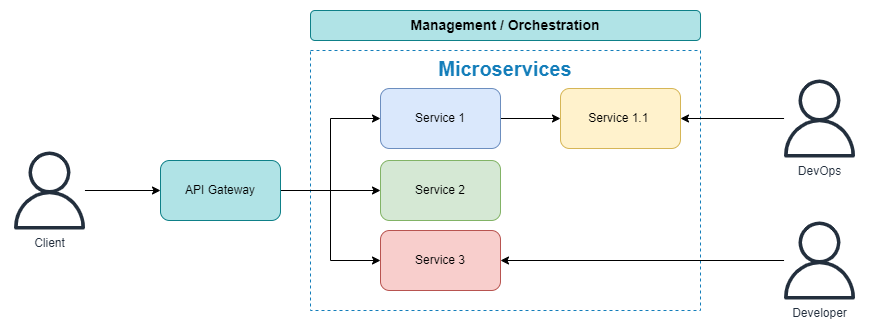

The diagram above was exported from draw.io. Its source (the exported page's mxGraphModel, read from the mxfile embedded in the PNG):
<mxGraphModel dx="792" dy="845" grid="1" gridSize="10" guides="1" tooltips="1" connect="1" arrows="1" fold="1" page="1" pageScale="1" pageWidth="827" pageHeight="1169" math="0" shadow="0">
  <root>
    <mxCell id="0" />
    <mxCell id="1" parent="0" />
    <mxCell id="IRxbwqodbVuu4aKaA72q-13" value="Microservices" style="fillColor=none;strokeColor=#147EBA;dashed=1;verticalAlign=top;fontStyle=1;fontColor=#147EBA;whiteSpace=wrap;html=1;fontSize=20;" vertex="1" parent="1">
      <mxGeometry x="470" y="120" width="390" height="260" as="geometry" />
    </mxCell>
    <mxCell id="IRxbwqodbVuu4aKaA72q-11" style="edgeStyle=orthogonalEdgeStyle;rounded=0;orthogonalLoop=1;jettySize=auto;html=1;" edge="1" parent="1" source="IRxbwqodbVuu4aKaA72q-1" target="IRxbwqodbVuu4aKaA72q-2">
      <mxGeometry relative="1" as="geometry" />
    </mxCell>
    <mxCell id="IRxbwqodbVuu4aKaA72q-1" value="Client" style="sketch=0;outlineConnect=0;fontColor=#232F3E;gradientColor=none;fillColor=#232F3D;strokeColor=none;dashed=0;verticalLabelPosition=bottom;verticalAlign=top;align=center;html=1;fontSize=12;fontStyle=0;aspect=fixed;pointerEvents=1;shape=mxgraph.aws4.user;" vertex="1" parent="1">
      <mxGeometry x="170" y="221" width="78" height="78" as="geometry" />
    </mxCell>
    <mxCell id="IRxbwqodbVuu4aKaA72q-8" style="edgeStyle=orthogonalEdgeStyle;rounded=0;orthogonalLoop=1;jettySize=auto;html=1;" edge="1" parent="1" source="IRxbwqodbVuu4aKaA72q-2" target="IRxbwqodbVuu4aKaA72q-4">
      <mxGeometry relative="1" as="geometry" />
    </mxCell>
    <mxCell id="IRxbwqodbVuu4aKaA72q-9" style="edgeStyle=orthogonalEdgeStyle;rounded=0;orthogonalLoop=1;jettySize=auto;html=1;entryX=0;entryY=0.5;entryDx=0;entryDy=0;" edge="1" parent="1" source="IRxbwqodbVuu4aKaA72q-2" target="IRxbwqodbVuu4aKaA72q-5">
      <mxGeometry relative="1" as="geometry" />
    </mxCell>
    <mxCell id="IRxbwqodbVuu4aKaA72q-10" style="edgeStyle=orthogonalEdgeStyle;rounded=0;orthogonalLoop=1;jettySize=auto;html=1;entryX=0;entryY=0.5;entryDx=0;entryDy=0;" edge="1" parent="1" source="IRxbwqodbVuu4aKaA72q-2" target="IRxbwqodbVuu4aKaA72q-3">
      <mxGeometry relative="1" as="geometry" />
    </mxCell>
    <mxCell id="IRxbwqodbVuu4aKaA72q-2" value="API Gateway" style="rounded=1;whiteSpace=wrap;html=1;fillColor=#b0e3e6;strokeColor=#0e8088;" vertex="1" parent="1">
      <mxGeometry x="320" y="230" width="120" height="60" as="geometry" />
    </mxCell>
    <mxCell id="IRxbwqodbVuu4aKaA72q-12" style="edgeStyle=orthogonalEdgeStyle;rounded=0;orthogonalLoop=1;jettySize=auto;html=1;entryX=0;entryY=0.5;entryDx=0;entryDy=0;" edge="1" parent="1" source="IRxbwqodbVuu4aKaA72q-3" target="IRxbwqodbVuu4aKaA72q-6">
      <mxGeometry relative="1" as="geometry" />
    </mxCell>
    <mxCell id="IRxbwqodbVuu4aKaA72q-3" value="Service 1" style="rounded=1;whiteSpace=wrap;html=1;fillColor=#dae8fc;strokeColor=#6c8ebf;" vertex="1" parent="1">
      <mxGeometry x="540" y="158" width="120" height="60" as="geometry" />
    </mxCell>
    <mxCell id="IRxbwqodbVuu4aKaA72q-4" value="Service 2" style="rounded=1;whiteSpace=wrap;html=1;fillColor=#d5e8d4;strokeColor=#82b366;" vertex="1" parent="1">
      <mxGeometry x="540" y="230" width="120" height="60" as="geometry" />
    </mxCell>
    <mxCell id="IRxbwqodbVuu4aKaA72q-5" value="Service 3" style="rounded=1;whiteSpace=wrap;html=1;fillColor=#f8cecc;strokeColor=#b85450;" vertex="1" parent="1">
      <mxGeometry x="540" y="300" width="120" height="60" as="geometry" />
    </mxCell>
    <mxCell id="IRxbwqodbVuu4aKaA72q-6" value="Service 1.1&amp;nbsp;" style="rounded=1;whiteSpace=wrap;html=1;fillColor=#fff2cc;strokeColor=#d6b656;" vertex="1" parent="1">
      <mxGeometry x="720" y="158" width="120" height="60" as="geometry" />
    </mxCell>
    <mxCell id="IRxbwqodbVuu4aKaA72q-17" style="edgeStyle=orthogonalEdgeStyle;rounded=0;orthogonalLoop=1;jettySize=auto;html=1;" edge="1" parent="1" source="IRxbwqodbVuu4aKaA72q-14" target="IRxbwqodbVuu4aKaA72q-6">
      <mxGeometry relative="1" as="geometry" />
    </mxCell>
    <mxCell id="IRxbwqodbVuu4aKaA72q-14" value="DevOps" style="sketch=0;outlineConnect=0;fontColor=#232F3E;gradientColor=none;fillColor=#232F3D;strokeColor=none;dashed=0;verticalLabelPosition=bottom;verticalAlign=top;align=center;html=1;fontSize=12;fontStyle=0;aspect=fixed;pointerEvents=1;shape=mxgraph.aws4.user;" vertex="1" parent="1">
      <mxGeometry x="940" y="149" width="78" height="78" as="geometry" />
    </mxCell>
    <mxCell id="IRxbwqodbVuu4aKaA72q-20" style="edgeStyle=orthogonalEdgeStyle;rounded=0;orthogonalLoop=1;jettySize=auto;html=1;" edge="1" parent="1" source="IRxbwqodbVuu4aKaA72q-15" target="IRxbwqodbVuu4aKaA72q-5">
      <mxGeometry relative="1" as="geometry" />
    </mxCell>
    <mxCell id="IRxbwqodbVuu4aKaA72q-15" value="Developer" style="sketch=0;outlineConnect=0;fontColor=#232F3E;gradientColor=none;fillColor=#232F3D;strokeColor=none;dashed=0;verticalLabelPosition=bottom;verticalAlign=top;align=center;html=1;fontSize=12;fontStyle=0;aspect=fixed;pointerEvents=1;shape=mxgraph.aws4.user;" vertex="1" parent="1">
      <mxGeometry x="940" y="291" width="78" height="78" as="geometry" />
    </mxCell>
    <mxCell id="IRxbwqodbVuu4aKaA72q-22" value="&lt;b&gt;&lt;font style=&quot;font-size: 14px;&quot;&gt;Management / Orchestration&lt;/font&gt;&lt;/b&gt;" style="rounded=1;whiteSpace=wrap;html=1;fillColor=#b0e3e6;strokeColor=#0e8088;" vertex="1" parent="1">
      <mxGeometry x="470" y="80" width="390" height="30" as="geometry" />
    </mxCell>
  </root>
</mxGraphModel>